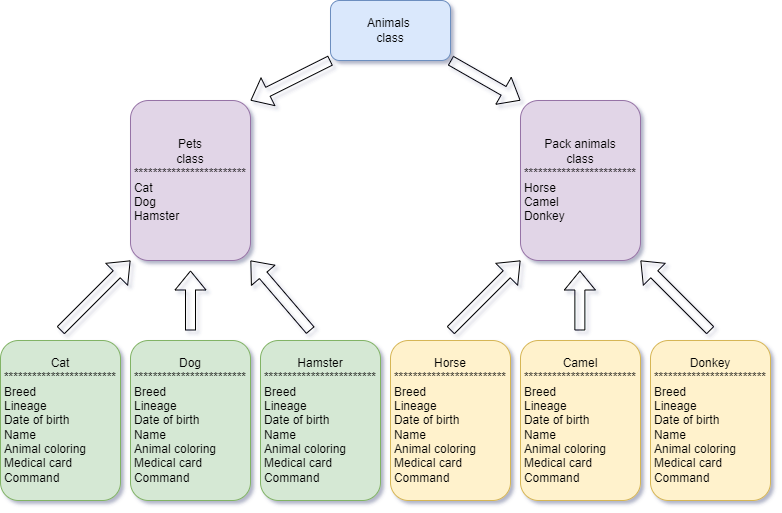

The diagram above was exported from draw.io. Its source (the exported page's mxGraphModel, read from the mxfile embedded in the PNG):
<mxGraphModel dx="1100" dy="575" grid="1" gridSize="10" guides="1" tooltips="1" connect="1" arrows="1" fold="1" page="1" pageScale="1" pageWidth="827" pageHeight="1169" background="#ffffff" math="0" shadow="1">
  <root>
    <mxCell id="WIyWlLk6GJQsqaUBKTNV-0" />
    <mxCell id="WIyWlLk6GJQsqaUBKTNV-1" parent="WIyWlLk6GJQsqaUBKTNV-0" />
    <mxCell id="eYQ3jZKsWFRB7sjNvRwM-0" value="Animals&amp;nbsp;&lt;div&gt;class&lt;/div&gt;" style="rounded=1;whiteSpace=wrap;html=1;fillColor=#dae8fc;strokeColor=#6c8ebf;" vertex="1" parent="WIyWlLk6GJQsqaUBKTNV-1">
      <mxGeometry x="360" y="20" width="120" height="60" as="geometry" />
    </mxCell>
    <mxCell id="eYQ3jZKsWFRB7sjNvRwM-1" value="Pets&lt;div&gt;class&lt;/div&gt;&lt;div&gt;************************&lt;/div&gt;&lt;div style=&quot;text-align: left;&quot;&gt;Cat&lt;/div&gt;&lt;div style=&quot;text-align: left;&quot;&gt;Dog&lt;/div&gt;&lt;div style=&quot;text-align: left;&quot;&gt;Hamster&lt;/div&gt;" style="rounded=1;whiteSpace=wrap;html=1;fillColor=#e1d5e7;strokeColor=#9673a6;" vertex="1" parent="WIyWlLk6GJQsqaUBKTNV-1">
      <mxGeometry x="160" y="120" width="120" height="160" as="geometry" />
    </mxCell>
    <mxCell id="eYQ3jZKsWFRB7sjNvRwM-2" value="Pack animals&lt;div&gt;class&lt;/div&gt;&lt;div&gt;************************&lt;/div&gt;&lt;div style=&quot;text-align: left;&quot;&gt;Horse&lt;/div&gt;&lt;div style=&quot;text-align: left;&quot;&gt;Camel&lt;/div&gt;&lt;div style=&quot;text-align: left;&quot;&gt;Donkey&lt;/div&gt;" style="rounded=1;whiteSpace=wrap;html=1;fillColor=#e1d5e7;strokeColor=#9673a6;" vertex="1" parent="WIyWlLk6GJQsqaUBKTNV-1">
      <mxGeometry x="550" y="120" width="120" height="160" as="geometry" />
    </mxCell>
    <mxCell id="eYQ3jZKsWFRB7sjNvRwM-5" value="Cat&lt;div&gt;&lt;span style=&quot;background-color: initial;&quot;&gt;************************&lt;/span&gt;&lt;br&gt;&lt;/div&gt;&lt;div style=&quot;text-align: left;&quot;&gt;Breed&lt;/div&gt;&lt;div style=&quot;text-align: left;&quot;&gt;Lineage&lt;/div&gt;&lt;div style=&quot;text-align: left;&quot;&gt;Date of birth&lt;br&gt;&lt;/div&gt;&lt;div style=&quot;text-align: left;&quot;&gt;Name&lt;/div&gt;&lt;div style=&quot;text-align: left;&quot;&gt;Animal coloring&lt;br&gt;&lt;/div&gt;&lt;div style=&quot;text-align: left;&quot;&gt;Medical card&lt;br&gt;&lt;/div&gt;&lt;div style=&quot;text-align: left;&quot;&gt;Command&lt;/div&gt;" style="rounded=1;whiteSpace=wrap;html=1;fillColor=#d5e8d4;strokeColor=#82b366;" vertex="1" parent="WIyWlLk6GJQsqaUBKTNV-1">
      <mxGeometry x="30" y="360" width="120" height="160" as="geometry" />
    </mxCell>
    <mxCell id="eYQ3jZKsWFRB7sjNvRwM-6" value="Dog&lt;div&gt;************************&lt;/div&gt;&lt;div style=&quot;text-align: left;&quot;&gt;Breed&lt;/div&gt;&lt;div style=&quot;text-align: left;&quot;&gt;Lineage&lt;/div&gt;&lt;div style=&quot;text-align: left;&quot;&gt;Date of birth&lt;br&gt;&lt;/div&gt;&lt;div style=&quot;text-align: left;&quot;&gt;Name&lt;/div&gt;&lt;div style=&quot;text-align: left;&quot;&gt;Animal coloring&lt;br&gt;&lt;/div&gt;&lt;div style=&quot;text-align: left;&quot;&gt;Medical card&lt;br&gt;&lt;/div&gt;&lt;div style=&quot;text-align: left;&quot;&gt;Command&lt;/div&gt;" style="rounded=1;whiteSpace=wrap;html=1;fillColor=#d5e8d4;strokeColor=#82b366;" vertex="1" parent="WIyWlLk6GJQsqaUBKTNV-1">
      <mxGeometry x="160" y="360" width="120" height="160" as="geometry" />
    </mxCell>
    <mxCell id="eYQ3jZKsWFRB7sjNvRwM-7" value="Hamster&lt;div&gt;&lt;span style=&quot;background-color: initial;&quot;&gt;************************&lt;/span&gt;&lt;br&gt;&lt;/div&gt;&lt;div style=&quot;text-align: left;&quot;&gt;Breed&lt;/div&gt;&lt;div style=&quot;text-align: left;&quot;&gt;Lineage&lt;/div&gt;&lt;div style=&quot;text-align: left;&quot;&gt;Date of birth&lt;br&gt;&lt;/div&gt;&lt;div style=&quot;text-align: left;&quot;&gt;Name&lt;/div&gt;&lt;div style=&quot;text-align: left;&quot;&gt;Animal coloring&lt;br&gt;&lt;/div&gt;&lt;div style=&quot;text-align: left;&quot;&gt;Medical card&lt;br&gt;&lt;/div&gt;&lt;div style=&quot;text-align: left;&quot;&gt;Command&lt;/div&gt;" style="rounded=1;whiteSpace=wrap;html=1;fillColor=#d5e8d4;strokeColor=#82b366;" vertex="1" parent="WIyWlLk6GJQsqaUBKTNV-1">
      <mxGeometry x="290" y="360" width="120" height="160" as="geometry" />
    </mxCell>
    <mxCell id="eYQ3jZKsWFRB7sjNvRwM-8" value="&lt;div&gt;Horse&lt;/div&gt;&lt;div&gt;************************&lt;/div&gt;&lt;div style=&quot;text-align: left;&quot;&gt;Breed&lt;/div&gt;&lt;div style=&quot;text-align: left;&quot;&gt;Lineage&lt;/div&gt;&lt;div style=&quot;text-align: left;&quot;&gt;Date of birth&lt;br&gt;&lt;/div&gt;&lt;div style=&quot;text-align: left;&quot;&gt;Name&lt;/div&gt;&lt;div style=&quot;text-align: left;&quot;&gt;Animal coloring&lt;br&gt;&lt;/div&gt;&lt;div style=&quot;text-align: left;&quot;&gt;Medical card&lt;br&gt;&lt;/div&gt;&lt;div style=&quot;text-align: left;&quot;&gt;Command&lt;/div&gt;" style="rounded=1;whiteSpace=wrap;html=1;fillColor=#fff2cc;strokeColor=#d6b656;" vertex="1" parent="WIyWlLk6GJQsqaUBKTNV-1">
      <mxGeometry x="420" y="360" width="120" height="160" as="geometry" />
    </mxCell>
    <mxCell id="eYQ3jZKsWFRB7sjNvRwM-9" value="Camel&lt;div&gt;&lt;span style=&quot;background-color: initial;&quot;&gt;************************&lt;/span&gt;&lt;br&gt;&lt;/div&gt;&lt;div style=&quot;text-align: left;&quot;&gt;Breed&lt;/div&gt;&lt;div style=&quot;text-align: left;&quot;&gt;Lineage&lt;/div&gt;&lt;div style=&quot;text-align: left;&quot;&gt;Date of birth&lt;br&gt;&lt;/div&gt;&lt;div style=&quot;text-align: left;&quot;&gt;Name&lt;/div&gt;&lt;div style=&quot;text-align: left;&quot;&gt;Animal coloring&lt;br&gt;&lt;/div&gt;&lt;div style=&quot;text-align: left;&quot;&gt;Medical card&lt;br&gt;&lt;/div&gt;&lt;div style=&quot;text-align: left;&quot;&gt;Command&lt;/div&gt;" style="rounded=1;whiteSpace=wrap;html=1;fillColor=#fff2cc;strokeColor=#d6b656;" vertex="1" parent="WIyWlLk6GJQsqaUBKTNV-1">
      <mxGeometry x="550" y="360" width="120" height="160" as="geometry" />
    </mxCell>
    <mxCell id="eYQ3jZKsWFRB7sjNvRwM-10" value="Donkey&lt;div&gt;&lt;span style=&quot;background-color: initial;&quot;&gt;************************&lt;/span&gt;&lt;br&gt;&lt;/div&gt;&lt;div style=&quot;text-align: left;&quot;&gt;Breed&lt;/div&gt;&lt;div style=&quot;text-align: left;&quot;&gt;Lineage&lt;/div&gt;&lt;div style=&quot;text-align: left;&quot;&gt;Date of birth&lt;br&gt;&lt;/div&gt;&lt;div style=&quot;text-align: left;&quot;&gt;Name&lt;/div&gt;&lt;div style=&quot;text-align: left;&quot;&gt;Animal coloring&lt;br&gt;&lt;/div&gt;&lt;div style=&quot;text-align: left;&quot;&gt;Medical card&lt;br&gt;&lt;/div&gt;&lt;div style=&quot;text-align: left;&quot;&gt;Command&lt;/div&gt;" style="rounded=1;whiteSpace=wrap;html=1;fillColor=#fff2cc;strokeColor=#d6b656;" vertex="1" parent="WIyWlLk6GJQsqaUBKTNV-1">
      <mxGeometry x="680" y="360" width="120" height="160" as="geometry" />
    </mxCell>
    <mxCell id="eYQ3jZKsWFRB7sjNvRwM-12" value="" style="shape=flexArrow;endArrow=classic;html=1;rounded=0;exitX=0;exitY=1;exitDx=0;exitDy=0;entryX=1;entryY=0;entryDx=0;entryDy=0;" edge="1" parent="WIyWlLk6GJQsqaUBKTNV-1" source="eYQ3jZKsWFRB7sjNvRwM-0" target="eYQ3jZKsWFRB7sjNvRwM-1">
      <mxGeometry width="50" height="50" relative="1" as="geometry">
        <mxPoint x="280" y="170" as="sourcePoint" />
        <mxPoint x="370" y="250" as="targetPoint" />
      </mxGeometry>
    </mxCell>
    <mxCell id="eYQ3jZKsWFRB7sjNvRwM-14" value="" style="shape=flexArrow;endArrow=classic;html=1;rounded=0;exitX=1;exitY=1;exitDx=0;exitDy=0;entryX=0;entryY=0;entryDx=0;entryDy=0;" edge="1" parent="WIyWlLk6GJQsqaUBKTNV-1" source="eYQ3jZKsWFRB7sjNvRwM-0" target="eYQ3jZKsWFRB7sjNvRwM-2">
      <mxGeometry width="50" height="50" relative="1" as="geometry">
        <mxPoint x="490" y="140" as="sourcePoint" />
        <mxPoint x="430" y="200" as="targetPoint" />
      </mxGeometry>
    </mxCell>
    <mxCell id="eYQ3jZKsWFRB7sjNvRwM-15" value="" style="shape=flexArrow;endArrow=classic;html=1;rounded=0;" edge="1" parent="WIyWlLk6GJQsqaUBKTNV-1">
      <mxGeometry width="50" height="50" relative="1" as="geometry">
        <mxPoint x="220" y="350" as="sourcePoint" />
        <mxPoint x="220" y="290" as="targetPoint" />
      </mxGeometry>
    </mxCell>
    <mxCell id="eYQ3jZKsWFRB7sjNvRwM-16" value="" style="shape=flexArrow;endArrow=classic;html=1;rounded=0;" edge="1" parent="WIyWlLk6GJQsqaUBKTNV-1">
      <mxGeometry width="50" height="50" relative="1" as="geometry">
        <mxPoint x="609.38" y="350" as="sourcePoint" />
        <mxPoint x="609.38" y="290" as="targetPoint" />
      </mxGeometry>
    </mxCell>
    <mxCell id="eYQ3jZKsWFRB7sjNvRwM-17" value="" style="shape=flexArrow;endArrow=classic;html=1;rounded=0;entryX=1;entryY=1;entryDx=0;entryDy=0;" edge="1" parent="WIyWlLk6GJQsqaUBKTNV-1" target="eYQ3jZKsWFRB7sjNvRwM-1">
      <mxGeometry width="50" height="50" relative="1" as="geometry">
        <mxPoint x="340" y="350" as="sourcePoint" />
        <mxPoint x="349.38" y="300" as="targetPoint" />
      </mxGeometry>
    </mxCell>
    <mxCell id="eYQ3jZKsWFRB7sjNvRwM-18" value="" style="shape=flexArrow;endArrow=classic;html=1;rounded=0;entryX=1;entryY=1;entryDx=0;entryDy=0;" edge="1" parent="WIyWlLk6GJQsqaUBKTNV-1" target="eYQ3jZKsWFRB7sjNvRwM-2">
      <mxGeometry width="50" height="50" relative="1" as="geometry">
        <mxPoint x="740" y="350" as="sourcePoint" />
        <mxPoint x="680" y="280" as="targetPoint" />
      </mxGeometry>
    </mxCell>
    <mxCell id="eYQ3jZKsWFRB7sjNvRwM-19" value="" style="shape=flexArrow;endArrow=classic;html=1;rounded=0;entryX=0;entryY=1;entryDx=0;entryDy=0;" edge="1" parent="WIyWlLk6GJQsqaUBKTNV-1" target="eYQ3jZKsWFRB7sjNvRwM-1">
      <mxGeometry width="50" height="50" relative="1" as="geometry">
        <mxPoint x="90" y="350" as="sourcePoint" />
        <mxPoint x="30" y="280" as="targetPoint" />
      </mxGeometry>
    </mxCell>
    <mxCell id="eYQ3jZKsWFRB7sjNvRwM-20" value="" style="shape=flexArrow;endArrow=classic;html=1;rounded=0;entryX=0;entryY=1;entryDx=0;entryDy=0;" edge="1" parent="WIyWlLk6GJQsqaUBKTNV-1" target="eYQ3jZKsWFRB7sjNvRwM-2">
      <mxGeometry width="50" height="50" relative="1" as="geometry">
        <mxPoint x="480" y="350" as="sourcePoint" />
        <mxPoint x="550" y="280" as="targetPoint" />
      </mxGeometry>
    </mxCell>
  </root>
</mxGraphModel>